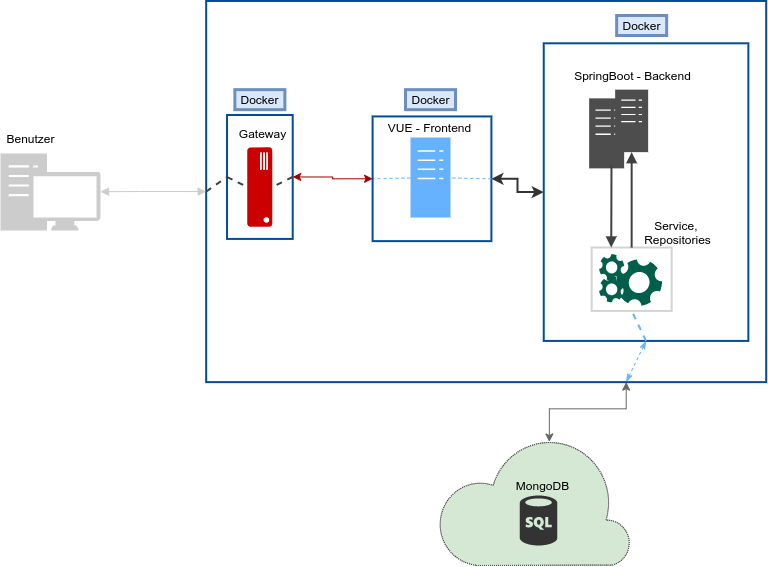

The diagram above was exported from draw.io. Its source (the exported page's mxGraphModel, read from the mxfile embedded in the PNG):
<mxGraphModel dx="1185" dy="1792" grid="1" gridSize="10" guides="1" tooltips="1" connect="1" arrows="1" fold="1" page="1" pageScale="1" pageWidth="827" pageHeight="1169" math="0" shadow="0">
  <root>
    <mxCell id="0" />
    <mxCell id="1" parent="0" />
    <mxCell id="1a1tr7Zk8MG6pt7oUBam-1" value="SpringBoot - Backend" style="text;html=1;align=center;verticalAlign=middle;resizable=0;points=[];autosize=1;rotation=0;" vertex="1" parent="1">
      <mxGeometry x="596.79" y="-40.00000000000002" width="130" height="20" as="geometry" />
    </mxCell>
    <mxCell id="1a1tr7Zk8MG6pt7oUBam-3" value="" style="rounded=0;whiteSpace=wrap;html=1;fillColor=none;strokeWidth=2;strokeColor=#004C99;rotation=-90;" vertex="1" parent="1">
      <mxGeometry x="325.11" y="-193.96" width="381.15" height="560.01" as="geometry" />
    </mxCell>
    <mxCell id="1a1tr7Zk8MG6pt7oUBam-4" value="" style="pointerEvents=1;shadow=0;dashed=0;html=1;strokeColor=none;labelPosition=center;verticalLabelPosition=bottom;verticalAlign=top;align=center;outlineConnect=0;shape=mxgraph.veeam2.workstation;fillColor=#CCCCCC;" vertex="1" parent="1">
      <mxGeometry x="30" y="47.949999999999996" width="100" height="77" as="geometry" />
    </mxCell>
    <mxCell id="1a1tr7Zk8MG6pt7oUBam-5" value="" style="pointerEvents=1;shadow=0;dashed=0;html=1;strokeColor=none;labelPosition=center;verticalLabelPosition=bottom;verticalAlign=top;align=center;outlineConnect=0;shape=mxgraph.veeam2.server;fillColor=#66B2FF;" vertex="1" parent="1">
      <mxGeometry x="440" y="32.03" width="40" height="80" as="geometry" />
    </mxCell>
    <mxCell id="1a1tr7Zk8MG6pt7oUBam-7" value="" style="verticalLabelPosition=bottom;html=1;verticalAlign=top;align=center;strokeColor=none;shape=mxgraph.azure.server;rotation=-90;direction=east;fillColor=#CC0000;" vertex="1" parent="1">
      <mxGeometry x="249.68" y="69.06" width="79.38" height="25" as="geometry" />
    </mxCell>
    <mxCell id="1a1tr7Zk8MG6pt7oUBam-12" value="Gateway" style="text;html=1;align=center;verticalAlign=middle;resizable=0;points=[];autosize=1;rotation=0;" vertex="1" parent="1">
      <mxGeometry x="261.55" y="17.87" width="60" height="20" as="geometry" />
    </mxCell>
    <mxCell id="1a1tr7Zk8MG6pt7oUBam-14" value="VUE - Frontend" style="text;html=1;align=center;verticalAlign=middle;resizable=0;points=[];autosize=1;rotation=0;" vertex="1" parent="1">
      <mxGeometry x="408.71000000000004" y="12.029999999999998" width="100" height="20" as="geometry" />
    </mxCell>
    <mxCell id="1a1tr7Zk8MG6pt7oUBam-15" value="" style="pointerEvents=1;shadow=0;dashed=0;html=1;strokeColor=none;labelPosition=center;verticalLabelPosition=bottom;verticalAlign=top;align=center;outlineConnect=0;shape=mxgraph.veeam2.server;fillColor=#4D4D4D;" vertex="1" parent="1">
      <mxGeometry x="618.65" y="-7.1299999999999955" width="35" height="70" as="geometry" />
    </mxCell>
    <mxCell id="1a1tr7Zk8MG6pt7oUBam-16" value="" style="pointerEvents=1;shadow=0;dashed=0;html=1;strokeColor=none;labelPosition=center;verticalLabelPosition=bottom;verticalAlign=top;align=center;outlineConnect=0;shape=mxgraph.veeam2.server;fillColor=#4D4D4D;" vertex="1" parent="1">
      <mxGeometry x="644.65" y="-15.850000000000001" width="33" height="62.5" as="geometry" />
    </mxCell>
    <mxCell id="1a1tr7Zk8MG6pt7oUBam-17" value="" style="edgeStyle=none;rounded=0;html=1;entryX=0.5;entryY=0;jettySize=auto;orthogonalLoop=1;strokeWidth=1;fontColor=#000000;jumpStyle=none;endArrow=block;endFill=1;startArrow=block;startFill=1;fillColor=#ffe6cc;entryDx=0;entryDy=0;strokeColor=#CCCCCC;" edge="1" parent="1" source="1a1tr7Zk8MG6pt7oUBam-4" target="1a1tr7Zk8MG6pt7oUBam-3">
      <mxGeometry width="100" relative="1" as="geometry">
        <mxPoint x="140" y="112.00999999999996" as="sourcePoint" />
        <mxPoint x="220" y="112.00999999999996" as="targetPoint" />
        <Array as="points">
          <mxPoint x="170" y="86" />
        </Array>
      </mxGeometry>
    </mxCell>
    <mxCell id="1a1tr7Zk8MG6pt7oUBam-19" value="Benutzer" style="text;html=1;align=center;verticalAlign=middle;resizable=0;points=[];autosize=1;" vertex="1" parent="1">
      <mxGeometry x="30" y="22.870000000000005" width="60" height="20" as="geometry" />
    </mxCell>
    <mxCell id="1a1tr7Zk8MG6pt7oUBam-21" value="" style="pointerEvents=1;shadow=0;dashed=0;html=1;strokeColor=none;fillColor=#005F4B;labelPosition=center;verticalLabelPosition=bottom;verticalAlign=top;align=center;outlineConnect=0;shape=mxgraph.veeam2.service_application;rotation=30;" vertex="1" parent="1">
      <mxGeometry x="646.15" y="153.43000000000004" width="45" height="47.2" as="geometry" />
    </mxCell>
    <mxCell id="1a1tr7Zk8MG6pt7oUBam-22" value="Service, &lt;br&gt;Repositories" style="text;html=1;align=center;verticalAlign=middle;resizable=0;points=[];autosize=1;" vertex="1" parent="1">
      <mxGeometry x="666.79" y="112.03" width="80" height="30" as="geometry" />
    </mxCell>
    <mxCell id="1a1tr7Zk8MG6pt7oUBam-26" value="" style="rounded=0;whiteSpace=wrap;html=1;fillColor=none;strokeColor=#d3d3d3;strokeWidth=2;" vertex="1" parent="1">
      <mxGeometry x="621.15" y="142.03" width="80" height="63.37" as="geometry" />
    </mxCell>
    <mxCell id="1a1tr7Zk8MG6pt7oUBam-27" value="" style="pointerEvents=1;shadow=0;dashed=0;html=1;strokeColor=none;fillColor=#005F4B;labelPosition=center;verticalLabelPosition=bottom;verticalAlign=top;align=center;outlineConnect=0;shape=mxgraph.veeam2.service_application;" vertex="1" parent="1">
      <mxGeometry x="628.65" y="170.72000000000006" width="25" height="26.2" as="geometry" />
    </mxCell>
    <mxCell id="1a1tr7Zk8MG6pt7oUBam-28" value="" style="pointerEvents=1;shadow=0;dashed=0;html=1;strokeColor=none;fillColor=#005F4B;labelPosition=center;verticalLabelPosition=bottom;verticalAlign=top;align=center;outlineConnect=0;shape=mxgraph.veeam2.service_application;" vertex="1" parent="1">
      <mxGeometry x="628.65" y="148.57000000000002" width="25" height="26.7" as="geometry" />
    </mxCell>
    <mxCell id="1a1tr7Zk8MG6pt7oUBam-31" value="Docker" style="text;html=1;align=center;verticalAlign=middle;resizable=0;points=[];autosize=1;rotation=0;strokeWidth=3;fillColor=#dae8fc;strokeColor=#6c8ebf;" vertex="1" parent="1">
      <mxGeometry x="264.37" y="-15.849999999999994" width="50" height="20" as="geometry" />
    </mxCell>
    <mxCell id="1a1tr7Zk8MG6pt7oUBam-64" style="edgeStyle=orthogonalEdgeStyle;rounded=0;orthogonalLoop=1;jettySize=auto;html=1;exitX=0.5;exitY=0;exitDx=0;exitDy=0;entryX=0.5;entryY=1;entryDx=0;entryDy=0;startArrow=classic;startFill=1;endArrow=classic;endFill=1;strokeWidth=2;strokeColor=#333333;" edge="1" parent="1" source="1a1tr7Zk8MG6pt7oUBam-32" target="1a1tr7Zk8MG6pt7oUBam-36">
      <mxGeometry relative="1" as="geometry" />
    </mxCell>
    <mxCell id="1a1tr7Zk8MG6pt7oUBam-32" value="" style="rounded=0;whiteSpace=wrap;html=1;fillColor=none;strokeWidth=2;strokeColor=#004C99;rotation=-90;" vertex="1" parent="1">
      <mxGeometry x="526.72" y="-15.69" width="297.63" height="204.6" as="geometry" />
    </mxCell>
    <mxCell id="1a1tr7Zk8MG6pt7oUBam-34" value="" style="edgeStyle=none;rounded=0;html=1;entryX=0.5;entryY=0;jettySize=auto;orthogonalLoop=1;strokeColor=#404040;strokeWidth=2;fontColor=#000000;jumpStyle=none;endArrow=none;endFill=0;startArrow=none;dashed=1;entryDx=0;entryDy=0;entryPerimeter=0;exitX=0.5;exitY=0;exitDx=0;exitDy=0;" edge="1" parent="1" source="1a1tr7Zk8MG6pt7oUBam-46" target="1a1tr7Zk8MG6pt7oUBam-7">
      <mxGeometry width="100" relative="1" as="geometry">
        <mxPoint x="240" y="120" as="sourcePoint" />
        <mxPoint x="340" y="120" as="targetPoint" />
      </mxGeometry>
    </mxCell>
    <mxCell id="1a1tr7Zk8MG6pt7oUBam-45" style="edgeStyle=orthogonalEdgeStyle;rounded=0;orthogonalLoop=1;jettySize=auto;html=1;exitX=0.58;exitY=0.05;exitDx=0;exitDy=0;exitPerimeter=0;entryX=0;entryY=0.75;entryDx=0;entryDy=0;startArrow=classic;startFill=1;endArrow=classic;endFill=1;strokeColor=#666666;strokeWidth=1;" edge="1" parent="1" source="1a1tr7Zk8MG6pt7oUBam-38" target="1a1tr7Zk8MG6pt7oUBam-3">
      <mxGeometry relative="1" as="geometry" />
    </mxCell>
    <mxCell id="1a1tr7Zk8MG6pt7oUBam-38" value="" style="verticalLabelPosition=bottom;html=1;verticalAlign=top;align=center;shape=mxgraph.azure.cloud;fillColor=#d5e8d4;dashed=1;dashPattern=1 1;" vertex="1" parent="1">
      <mxGeometry x="466.78" y="330" width="193.22" height="130" as="geometry" />
    </mxCell>
    <mxCell id="1a1tr7Zk8MG6pt7oUBam-39" value="MongoDB" style="text;html=1;align=center;verticalAlign=middle;resizable=0;points=[];autosize=1;rotation=0;" vertex="1" parent="1">
      <mxGeometry x="536.68" y="370" width="70" height="20" as="geometry" />
    </mxCell>
    <mxCell id="1a1tr7Zk8MG6pt7oUBam-40" value="" style="verticalLabelPosition=bottom;html=1;verticalAlign=top;align=center;strokeColor=none;shape=mxgraph.azure.sql_database;fillColor=#333333;" vertex="1" parent="1">
      <mxGeometry x="549.29" y="390" width="37.5" height="50" as="geometry" />
    </mxCell>
    <mxCell id="1a1tr7Zk8MG6pt7oUBam-41" value="" style="edgeStyle=none;rounded=0;html=1;entryX=0.5;entryY=0;jettySize=auto;orthogonalLoop=1;strokeColor=#404040;strokeWidth=2;fontColor=#000000;jumpStyle=none;endArrow=none;endFill=0;startArrow=block;startFill=1;entryDx=0;entryDy=0;" edge="1" parent="1" source="1a1tr7Zk8MG6pt7oUBam-16" target="1a1tr7Zk8MG6pt7oUBam-26">
      <mxGeometry width="100" relative="1" as="geometry">
        <mxPoint x="50" y="270" as="sourcePoint" />
        <mxPoint x="150" y="270" as="targetPoint" />
      </mxGeometry>
    </mxCell>
    <mxCell id="1a1tr7Zk8MG6pt7oUBam-42" value="" style="edgeStyle=none;rounded=0;html=1;entryX=0.5;entryY=1;jettySize=auto;orthogonalLoop=1;strokeWidth=2;fontColor=#000000;jumpStyle=none;endArrow=none;endFill=0;startArrow=none;dashed=1;entryDx=0;entryDy=0;exitX=0;exitY=0.5;exitDx=0;exitDy=0;strokeColor=#66B2FF;" edge="1" parent="1" source="1a1tr7Zk8MG6pt7oUBam-32" target="1a1tr7Zk8MG6pt7oUBam-26">
      <mxGeometry width="100" relative="1" as="geometry">
        <mxPoint x="240" y="400" as="sourcePoint" />
        <mxPoint x="340" y="400" as="targetPoint" />
      </mxGeometry>
    </mxCell>
    <mxCell id="1a1tr7Zk8MG6pt7oUBam-44" value="" style="edgeStyle=none;rounded=0;html=1;entryX=0;entryY=0.5;jettySize=auto;orthogonalLoop=1;strokeWidth=1;fontColor=#000000;jumpStyle=none;endArrow=classicThin;endFill=1;startArrow=classicThin;dashed=1;entryDx=0;entryDy=0;exitX=0;exitY=0.75;exitDx=0;exitDy=0;startFill=1;strokeColor=#66B2FF;" edge="1" parent="1" source="1a1tr7Zk8MG6pt7oUBam-3" target="1a1tr7Zk8MG6pt7oUBam-32">
      <mxGeometry width="100" relative="1" as="geometry">
        <mxPoint x="250" y="400" as="sourcePoint" />
        <mxPoint x="350" y="400" as="targetPoint" />
      </mxGeometry>
    </mxCell>
    <mxCell id="1a1tr7Zk8MG6pt7oUBam-65" style="edgeStyle=orthogonalEdgeStyle;rounded=0;orthogonalLoop=1;jettySize=auto;html=1;exitX=0.5;exitY=1;exitDx=0;exitDy=0;entryX=0.5;entryY=0;entryDx=0;entryDy=0;startArrow=classic;startFill=1;endArrow=classic;endFill=1;strokeWidth=1;strokeColor=#990000;" edge="1" parent="1" source="1a1tr7Zk8MG6pt7oUBam-46" target="1a1tr7Zk8MG6pt7oUBam-36">
      <mxGeometry relative="1" as="geometry" />
    </mxCell>
    <mxCell id="1a1tr7Zk8MG6pt7oUBam-46" value="" style="rounded=0;whiteSpace=wrap;html=1;fillColor=none;strokeWidth=2;strokeColor=#004C99;rotation=-90;" vertex="1" parent="1">
      <mxGeometry x="227.4" y="38.62" width="123.93" height="65.68" as="geometry" />
    </mxCell>
    <mxCell id="1a1tr7Zk8MG6pt7oUBam-47" value="" style="edgeStyle=none;rounded=0;html=1;entryX=0.5;entryY=0;jettySize=auto;orthogonalLoop=1;strokeColor=#404040;strokeWidth=2;fontColor=#000000;jumpStyle=none;endArrow=none;endFill=0;startArrow=none;dashed=1;entryDx=0;entryDy=0;entryPerimeter=0;exitX=0.5;exitY=0;exitDx=0;exitDy=0;" edge="1" parent="1" source="1a1tr7Zk8MG6pt7oUBam-3" target="1a1tr7Zk8MG6pt7oUBam-46">
      <mxGeometry width="100" relative="1" as="geometry">
        <mxPoint x="240.77499999999986" y="93.87499999999977" as="sourcePoint" />
        <mxPoint x="280" y="70.93000000000006" as="targetPoint" />
      </mxGeometry>
    </mxCell>
    <mxCell id="1a1tr7Zk8MG6pt7oUBam-50" value="" style="edgeStyle=none;rounded=0;html=1;entryX=0.5;entryY=0;jettySize=auto;orthogonalLoop=1;strokeWidth=1;fontColor=#000000;jumpStyle=none;endArrow=none;endFill=0;startArrow=none;dashed=1;entryDx=0;entryDy=0;startFill=0;strokeColor=#66B2FF;" edge="1" parent="1" source="1a1tr7Zk8MG6pt7oUBam-5" target="1a1tr7Zk8MG6pt7oUBam-36">
      <mxGeometry width="100" relative="1" as="geometry">
        <mxPoint x="270" y="220" as="sourcePoint" />
        <mxPoint x="370" y="220" as="targetPoint" />
      </mxGeometry>
    </mxCell>
    <mxCell id="1a1tr7Zk8MG6pt7oUBam-51" value="" style="edgeStyle=none;rounded=0;html=1;entryX=0.5;entryY=1;jettySize=auto;orthogonalLoop=1;strokeColor=#404040;strokeWidth=2;fontColor=#000000;jumpStyle=none;endArrow=none;endFill=0;startArrow=none;dashed=1;exitX=0.5;exitY=1;exitDx=0;exitDy=0;entryDx=0;entryDy=0;entryPerimeter=0;" edge="1" parent="1" source="1a1tr7Zk8MG6pt7oUBam-46" target="1a1tr7Zk8MG6pt7oUBam-7">
      <mxGeometry width="100" relative="1" as="geometry">
        <mxPoint x="100" y="210" as="sourcePoint" />
        <mxPoint x="200" y="210" as="targetPoint" />
      </mxGeometry>
    </mxCell>
    <mxCell id="1a1tr7Zk8MG6pt7oUBam-53" value="" style="edgeStyle=none;rounded=0;html=1;jettySize=auto;orthogonalLoop=1;strokeColor=#00B336;strokeWidth=2;fontColor=#000000;jumpStyle=none;endArrow=none;endFill=0;startArrow=none;dashed=1;entryX=0;entryY=0;entryDx=0;entryDy=0;" edge="1" parent="1" source="1a1tr7Zk8MG6pt7oUBam-36" target="1a1tr7Zk8MG6pt7oUBam-36">
      <mxGeometry width="100" relative="1" as="geometry">
        <mxPoint x="350" y="190" as="sourcePoint" />
        <mxPoint x="450" y="190" as="targetPoint" />
      </mxGeometry>
    </mxCell>
    <mxCell id="1a1tr7Zk8MG6pt7oUBam-36" value="" style="rounded=0;whiteSpace=wrap;html=1;fillColor=none;strokeWidth=2;strokeColor=#004C99;rotation=-90;" vertex="1" parent="1">
      <mxGeometry x="399.16" y="13.88" width="124.68" height="118.79" as="geometry" />
    </mxCell>
    <mxCell id="1a1tr7Zk8MG6pt7oUBam-55" value="" style="edgeStyle=none;rounded=0;html=1;jettySize=auto;orthogonalLoop=1;strokeWidth=1;fontColor=#000000;jumpStyle=none;endArrow=none;endFill=0;startArrow=none;dashed=1;exitX=0.5;exitY=1;exitDx=0;exitDy=0;strokeColor=#66B2FF;" edge="1" parent="1" source="1a1tr7Zk8MG6pt7oUBam-36" target="1a1tr7Zk8MG6pt7oUBam-5">
      <mxGeometry width="100" relative="1" as="geometry">
        <mxPoint x="160" y="260" as="sourcePoint" />
        <mxPoint x="350" y="180" as="targetPoint" />
      </mxGeometry>
    </mxCell>
    <mxCell id="1a1tr7Zk8MG6pt7oUBam-56" value="" style="edgeStyle=none;rounded=0;html=1;entryX=0.5;entryY=0;jettySize=auto;orthogonalLoop=1;strokeColor=#404040;strokeWidth=2;fontColor=#000000;jumpStyle=none;endArrow=block;endFill=1;startArrow=none;startFill=0;entryDx=0;entryDy=0;" edge="1" parent="1">
      <mxGeometry width="100" relative="1" as="geometry">
        <mxPoint x="641" y="60" as="sourcePoint" />
        <mxPoint x="640.7300000000001" y="142.02999999999997" as="targetPoint" />
      </mxGeometry>
    </mxCell>
    <mxCell id="1a1tr7Zk8MG6pt7oUBam-66" value="Docker" style="text;html=1;align=center;verticalAlign=middle;resizable=0;points=[];autosize=1;rotation=0;strokeWidth=3;fillColor=#dae8fc;strokeColor=#6c8ebf;" vertex="1" parent="1">
      <mxGeometry x="435" y="-15.849999999999994" width="50" height="20" as="geometry" />
    </mxCell>
    <mxCell id="1a1tr7Zk8MG6pt7oUBam-67" value="Docker" style="text;html=1;align=center;verticalAlign=middle;resizable=0;points=[];autosize=1;rotation=0;strokeWidth=3;fillColor=#dae8fc;strokeColor=#6c8ebf;" vertex="1" parent="1">
      <mxGeometry x="646.15" y="-90" width="50" height="20" as="geometry" />
    </mxCell>
  </root>
</mxGraphModel>